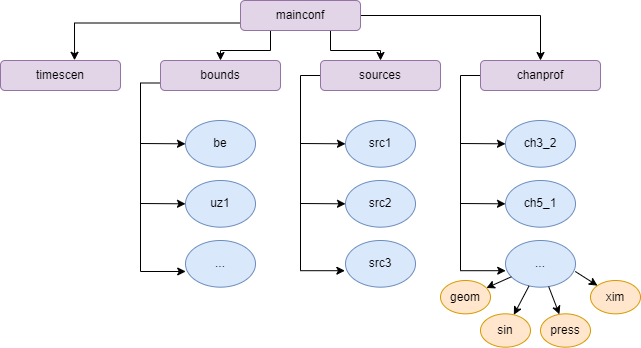

The diagram above was exported from draw.io. Its source (the exported page's mxGraphModel, read from the mxfile embedded in the PNG):
<mxGraphModel dx="998" dy="580" grid="1" gridSize="10" guides="1" tooltips="1" connect="1" arrows="1" fold="1" page="1" pageScale="1" pageWidth="827" pageHeight="1169" math="0" shadow="0">
  <root>
    <mxCell id="0" />
    <mxCell id="1" parent="0" />
    <mxCell id="I6Kjy2156bx7U_citbBz-20" style="edgeStyle=orthogonalEdgeStyle;rounded=0;orthogonalLoop=1;jettySize=auto;html=1;exitX=0;exitY=0.75;exitDx=0;exitDy=0;entryX=0.617;entryY=-0.007;entryDx=0;entryDy=0;entryPerimeter=0;" edge="1" parent="1" source="I6Kjy2156bx7U_citbBz-1" target="I6Kjy2156bx7U_citbBz-3">
      <mxGeometry relative="1" as="geometry" />
    </mxCell>
    <mxCell id="I6Kjy2156bx7U_citbBz-21" style="edgeStyle=orthogonalEdgeStyle;rounded=0;orthogonalLoop=1;jettySize=auto;html=1;exitX=0.25;exitY=1;exitDx=0;exitDy=0;" edge="1" parent="1" source="I6Kjy2156bx7U_citbBz-1" target="I6Kjy2156bx7U_citbBz-4">
      <mxGeometry relative="1" as="geometry" />
    </mxCell>
    <mxCell id="I6Kjy2156bx7U_citbBz-22" style="edgeStyle=orthogonalEdgeStyle;rounded=0;orthogonalLoop=1;jettySize=auto;html=1;exitX=0.75;exitY=1;exitDx=0;exitDy=0;entryX=0.5;entryY=0;entryDx=0;entryDy=0;" edge="1" parent="1" source="I6Kjy2156bx7U_citbBz-1" target="I6Kjy2156bx7U_citbBz-5">
      <mxGeometry relative="1" as="geometry" />
    </mxCell>
    <mxCell id="I6Kjy2156bx7U_citbBz-23" style="edgeStyle=orthogonalEdgeStyle;rounded=0;orthogonalLoop=1;jettySize=auto;html=1;exitX=1;exitY=0.5;exitDx=0;exitDy=0;entryX=0.5;entryY=0;entryDx=0;entryDy=0;" edge="1" parent="1" source="I6Kjy2156bx7U_citbBz-1" target="I6Kjy2156bx7U_citbBz-6">
      <mxGeometry relative="1" as="geometry" />
    </mxCell>
    <mxCell id="I6Kjy2156bx7U_citbBz-1" value="mainconf" style="rounded=1;whiteSpace=wrap;html=1;fillColor=#e1d5e7;strokeColor=#9673a6;" vertex="1" parent="1">
      <mxGeometry x="340" y="100" width="120" height="30" as="geometry" />
    </mxCell>
    <mxCell id="I6Kjy2156bx7U_citbBz-3" value="timescen" style="rounded=1;whiteSpace=wrap;html=1;fillColor=#e1d5e7;strokeColor=#9673a6;" vertex="1" parent="1">
      <mxGeometry x="100" y="160" width="120" height="30" as="geometry" />
    </mxCell>
    <mxCell id="I6Kjy2156bx7U_citbBz-24" style="edgeStyle=orthogonalEdgeStyle;rounded=0;orthogonalLoop=1;jettySize=auto;html=1;exitX=0;exitY=0.75;exitDx=0;exitDy=0;entryX=0.003;entryY=0.664;entryDx=0;entryDy=0;entryPerimeter=0;" edge="1" parent="1" source="I6Kjy2156bx7U_citbBz-4" target="I6Kjy2156bx7U_citbBz-9">
      <mxGeometry relative="1" as="geometry" />
    </mxCell>
    <mxCell id="I6Kjy2156bx7U_citbBz-4" value="bounds" style="rounded=1;whiteSpace=wrap;html=1;fillColor=#e1d5e7;strokeColor=#9673a6;" vertex="1" parent="1">
      <mxGeometry x="260" y="160" width="120" height="30" as="geometry" />
    </mxCell>
    <mxCell id="I6Kjy2156bx7U_citbBz-30" style="edgeStyle=orthogonalEdgeStyle;rounded=0;orthogonalLoop=1;jettySize=auto;html=1;exitX=0;exitY=0.5;exitDx=0;exitDy=0;entryX=-0.009;entryY=0.647;entryDx=0;entryDy=0;entryPerimeter=0;" edge="1" parent="1" source="I6Kjy2156bx7U_citbBz-5" target="I6Kjy2156bx7U_citbBz-12">
      <mxGeometry relative="1" as="geometry" />
    </mxCell>
    <mxCell id="I6Kjy2156bx7U_citbBz-5" value="sources" style="rounded=1;whiteSpace=wrap;html=1;fillColor=#e1d5e7;strokeColor=#9673a6;" vertex="1" parent="1">
      <mxGeometry x="420" y="160" width="120" height="30" as="geometry" />
    </mxCell>
    <mxCell id="I6Kjy2156bx7U_citbBz-33" style="edgeStyle=orthogonalEdgeStyle;rounded=0;orthogonalLoop=1;jettySize=auto;html=1;exitX=0;exitY=0.5;exitDx=0;exitDy=0;entryX=0.003;entryY=0.647;entryDx=0;entryDy=0;entryPerimeter=0;" edge="1" parent="1" source="I6Kjy2156bx7U_citbBz-6" target="I6Kjy2156bx7U_citbBz-15">
      <mxGeometry relative="1" as="geometry" />
    </mxCell>
    <mxCell id="I6Kjy2156bx7U_citbBz-6" value="chanprof" style="rounded=1;whiteSpace=wrap;html=1;fillColor=#e1d5e7;strokeColor=#9673a6;" vertex="1" parent="1">
      <mxGeometry x="580" y="160" width="120" height="30" as="geometry" />
    </mxCell>
    <mxCell id="I6Kjy2156bx7U_citbBz-7" value="be" style="ellipse;whiteSpace=wrap;html=1;fillColor=#dae8fc;strokeColor=#6c8ebf;" vertex="1" parent="1">
      <mxGeometry x="285" y="220" width="70" height="46.67" as="geometry" />
    </mxCell>
    <mxCell id="I6Kjy2156bx7U_citbBz-8" value="uz1" style="ellipse;whiteSpace=wrap;html=1;fillColor=#dae8fc;strokeColor=#6c8ebf;" vertex="1" parent="1">
      <mxGeometry x="285" y="280" width="70" height="46.67" as="geometry" />
    </mxCell>
    <mxCell id="I6Kjy2156bx7U_citbBz-9" value="..." style="ellipse;whiteSpace=wrap;html=1;fillColor=#dae8fc;strokeColor=#6c8ebf;" vertex="1" parent="1">
      <mxGeometry x="285" y="340" width="70" height="46.67" as="geometry" />
    </mxCell>
    <mxCell id="I6Kjy2156bx7U_citbBz-10" value="src1" style="ellipse;whiteSpace=wrap;html=1;fillColor=#dae8fc;strokeColor=#6c8ebf;" vertex="1" parent="1">
      <mxGeometry x="445" y="220" width="70" height="46.67" as="geometry" />
    </mxCell>
    <mxCell id="I6Kjy2156bx7U_citbBz-11" value="src2" style="ellipse;whiteSpace=wrap;html=1;fillColor=#dae8fc;strokeColor=#6c8ebf;" vertex="1" parent="1">
      <mxGeometry x="445" y="280" width="70" height="46.67" as="geometry" />
    </mxCell>
    <mxCell id="I6Kjy2156bx7U_citbBz-12" value="src3" style="ellipse;whiteSpace=wrap;html=1;fillColor=#dae8fc;strokeColor=#6c8ebf;" vertex="1" parent="1">
      <mxGeometry x="445" y="340" width="70" height="46.67" as="geometry" />
    </mxCell>
    <mxCell id="I6Kjy2156bx7U_citbBz-13" value="ch3_2" style="ellipse;whiteSpace=wrap;html=1;fillColor=#dae8fc;strokeColor=#6c8ebf;" vertex="1" parent="1">
      <mxGeometry x="605" y="220" width="70" height="46.67" as="geometry" />
    </mxCell>
    <mxCell id="I6Kjy2156bx7U_citbBz-14" value="ch5_1" style="ellipse;whiteSpace=wrap;html=1;fillColor=#dae8fc;strokeColor=#6c8ebf;" vertex="1" parent="1">
      <mxGeometry x="605" y="280" width="70" height="46.67" as="geometry" />
    </mxCell>
    <mxCell id="I6Kjy2156bx7U_citbBz-15" value="..." style="ellipse;whiteSpace=wrap;html=1;fillColor=#dae8fc;strokeColor=#6c8ebf;" vertex="1" parent="1">
      <mxGeometry x="605" y="340" width="70" height="46.67" as="geometry" />
    </mxCell>
    <mxCell id="I6Kjy2156bx7U_citbBz-16" value="xim" style="ellipse;whiteSpace=wrap;html=1;fillColor=#ffe6cc;strokeColor=#d79b00;" vertex="1" parent="1">
      <mxGeometry x="690" y="380" width="50" height="33.34" as="geometry" />
    </mxCell>
    <mxCell id="I6Kjy2156bx7U_citbBz-17" value="press" style="ellipse;whiteSpace=wrap;html=1;fillColor=#ffe6cc;strokeColor=#d79b00;" vertex="1" parent="1">
      <mxGeometry x="640" y="413.34000000000003" width="50" height="33.34" as="geometry" />
    </mxCell>
    <mxCell id="I6Kjy2156bx7U_citbBz-18" value="sin" style="ellipse;whiteSpace=wrap;html=1;fillColor=#ffe6cc;strokeColor=#d79b00;" vertex="1" parent="1">
      <mxGeometry x="580" y="413.34000000000003" width="50" height="33.34" as="geometry" />
    </mxCell>
    <mxCell id="I6Kjy2156bx7U_citbBz-19" value="geom" style="ellipse;whiteSpace=wrap;html=1;fillColor=#ffe6cc;strokeColor=#d79b00;" vertex="1" parent="1">
      <mxGeometry x="540" y="380" width="50" height="33.34" as="geometry" />
    </mxCell>
    <mxCell id="I6Kjy2156bx7U_citbBz-25" value="" style="endArrow=classic;html=1;rounded=0;entryX=0;entryY=0.5;entryDx=0;entryDy=0;" edge="1" parent="1" target="I6Kjy2156bx7U_citbBz-7">
      <mxGeometry width="50" height="50" relative="1" as="geometry">
        <mxPoint x="240" y="243" as="sourcePoint" />
        <mxPoint x="160" y="280" as="targetPoint" />
      </mxGeometry>
    </mxCell>
    <mxCell id="I6Kjy2156bx7U_citbBz-26" value="" style="endArrow=classic;html=1;rounded=0;entryX=0;entryY=0.5;entryDx=0;entryDy=0;" edge="1" parent="1" target="I6Kjy2156bx7U_citbBz-8">
      <mxGeometry width="50" height="50" relative="1" as="geometry">
        <mxPoint x="240" y="303" as="sourcePoint" />
        <mxPoint x="210" y="330" as="targetPoint" />
      </mxGeometry>
    </mxCell>
    <mxCell id="I6Kjy2156bx7U_citbBz-31" value="" style="endArrow=classic;html=1;rounded=0;entryX=0;entryY=0.5;entryDx=0;entryDy=0;" edge="1" parent="1" target="I6Kjy2156bx7U_citbBz-10">
      <mxGeometry width="50" height="50" relative="1" as="geometry">
        <mxPoint x="400" y="243" as="sourcePoint" />
        <mxPoint x="450" y="260" as="targetPoint" />
      </mxGeometry>
    </mxCell>
    <mxCell id="I6Kjy2156bx7U_citbBz-32" value="" style="endArrow=classic;html=1;rounded=0;entryX=0;entryY=0.5;entryDx=0;entryDy=0;" edge="1" parent="1" target="I6Kjy2156bx7U_citbBz-11">
      <mxGeometry width="50" height="50" relative="1" as="geometry">
        <mxPoint x="400" y="303" as="sourcePoint" />
        <mxPoint x="360" y="490" as="targetPoint" />
      </mxGeometry>
    </mxCell>
    <mxCell id="I6Kjy2156bx7U_citbBz-34" value="" style="endArrow=classic;html=1;rounded=0;entryX=0;entryY=0.5;entryDx=0;entryDy=0;" edge="1" parent="1" target="I6Kjy2156bx7U_citbBz-13">
      <mxGeometry width="50" height="50" relative="1" as="geometry">
        <mxPoint x="560" y="243" as="sourcePoint" />
        <mxPoint x="770" y="270" as="targetPoint" />
      </mxGeometry>
    </mxCell>
    <mxCell id="I6Kjy2156bx7U_citbBz-35" value="" style="endArrow=classic;html=1;rounded=0;entryX=0;entryY=0.5;entryDx=0;entryDy=0;" edge="1" parent="1" target="I6Kjy2156bx7U_citbBz-14">
      <mxGeometry width="50" height="50" relative="1" as="geometry">
        <mxPoint x="560" y="303" as="sourcePoint" />
        <mxPoint x="450" y="490" as="targetPoint" />
      </mxGeometry>
    </mxCell>
    <mxCell id="I6Kjy2156bx7U_citbBz-38" value="" style="endArrow=classic;html=1;rounded=0;exitX=0.997;exitY=0.664;exitDx=0;exitDy=0;exitPerimeter=0;entryX=0;entryY=0;entryDx=0;entryDy=0;" edge="1" parent="1" source="I6Kjy2156bx7U_citbBz-15" target="I6Kjy2156bx7U_citbBz-16">
      <mxGeometry width="50" height="50" relative="1" as="geometry">
        <mxPoint x="710" y="550" as="sourcePoint" />
        <mxPoint x="760" y="500" as="targetPoint" />
      </mxGeometry>
    </mxCell>
    <mxCell id="I6Kjy2156bx7U_citbBz-39" value="" style="endArrow=classic;html=1;rounded=0;" edge="1" parent="1" source="I6Kjy2156bx7U_citbBz-15" target="I6Kjy2156bx7U_citbBz-17">
      <mxGeometry width="50" height="50" relative="1" as="geometry">
        <mxPoint x="700" y="560" as="sourcePoint" />
        <mxPoint x="750" y="510" as="targetPoint" />
      </mxGeometry>
    </mxCell>
    <mxCell id="I6Kjy2156bx7U_citbBz-40" value="" style="endArrow=classic;html=1;rounded=0;" edge="1" parent="1" source="I6Kjy2156bx7U_citbBz-15" target="I6Kjy2156bx7U_citbBz-18">
      <mxGeometry width="50" height="50" relative="1" as="geometry">
        <mxPoint x="490" y="580" as="sourcePoint" />
        <mxPoint x="540" y="530" as="targetPoint" />
      </mxGeometry>
    </mxCell>
    <mxCell id="I6Kjy2156bx7U_citbBz-41" value="" style="endArrow=classic;html=1;rounded=0;" edge="1" parent="1" source="I6Kjy2156bx7U_citbBz-15" target="I6Kjy2156bx7U_citbBz-19">
      <mxGeometry width="50" height="50" relative="1" as="geometry">
        <mxPoint x="420" y="570" as="sourcePoint" />
        <mxPoint x="470" y="520" as="targetPoint" />
      </mxGeometry>
    </mxCell>
  </root>
</mxGraphModel>